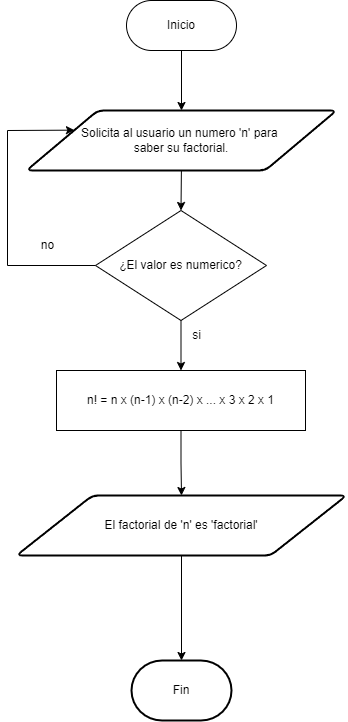

The diagram above was exported from draw.io. Its source (the exported page's mxGraphModel, read from the mxfile embedded in the PNG):
<mxGraphModel dx="614" dy="791" grid="1" gridSize="10" guides="1" tooltips="1" connect="1" arrows="1" fold="1" page="1" pageScale="1" pageWidth="827" pageHeight="1169" math="0" shadow="0">
  <root>
    <mxCell id="0" />
    <mxCell id="1" parent="0" />
    <mxCell id="cEv6p5RQIxt_MfBJI4zs-2" value="Inicio" style="rounded=1;whiteSpace=wrap;html=1;arcSize=50;" parent="1" vertex="1">
      <mxGeometry x="359" y="60" width="110" height="50" as="geometry" />
    </mxCell>
    <mxCell id="cEv6p5RQIxt_MfBJI4zs-4" value="" style="endArrow=classic;html=1;rounded=0;entryX=0.5;entryY=0;entryDx=0;entryDy=0;exitX=0.5;exitY=1;exitDx=0;exitDy=0;entryPerimeter=0;" parent="1" source="cEv6p5RQIxt_MfBJI4zs-2" target="cEv6p5RQIxt_MfBJI4zs-10" edge="1">
      <mxGeometry width="50" height="50" relative="1" as="geometry">
        <mxPoint x="390" y="230" as="sourcePoint" />
        <mxPoint x="414" y="160" as="targetPoint" />
      </mxGeometry>
    </mxCell>
    <mxCell id="cEv6p5RQIxt_MfBJI4zs-13" value="" style="edgeStyle=orthogonalEdgeStyle;rounded=0;orthogonalLoop=1;jettySize=auto;html=1;" parent="1" source="cEv6p5RQIxt_MfBJI4zs-5" target="cEv6p5RQIxt_MfBJI4zs-12" edge="1">
      <mxGeometry relative="1" as="geometry" />
    </mxCell>
    <mxCell id="cEv6p5RQIxt_MfBJI4zs-5" value="¿El valor es numerico?" style="rhombus;whiteSpace=wrap;html=1;" parent="1" vertex="1">
      <mxGeometry x="328" y="270" width="171" height="110" as="geometry" />
    </mxCell>
    <mxCell id="cEv6p5RQIxt_MfBJI4zs-6" value="" style="endArrow=classic;html=1;rounded=0;exitX=0;exitY=0.5;exitDx=0;exitDy=0;entryX=0;entryY=0.25;entryDx=0;entryDy=0;" parent="1" source="cEv6p5RQIxt_MfBJI4zs-5" target="cEv6p5RQIxt_MfBJI4zs-10" edge="1">
      <mxGeometry width="50" height="50" relative="1" as="geometry">
        <mxPoint x="390" y="420" as="sourcePoint" />
        <mxPoint x="440" y="370" as="targetPoint" />
        <Array as="points">
          <mxPoint x="240" y="325" />
          <mxPoint x="240" y="190" />
        </Array>
      </mxGeometry>
    </mxCell>
    <mxCell id="cEv6p5RQIxt_MfBJI4zs-7" value="no" style="text;html=1;align=center;verticalAlign=middle;resizable=0;points=[];autosize=1;strokeColor=none;fillColor=none;" parent="1" vertex="1">
      <mxGeometry x="260" y="290" width="40" height="30" as="geometry" />
    </mxCell>
    <mxCell id="cEv6p5RQIxt_MfBJI4zs-8" value="" style="endArrow=classic;html=1;rounded=0;entryX=0.5;entryY=0;entryDx=0;entryDy=0;exitX=0.5;exitY=1;exitDx=0;exitDy=0;" parent="1" target="cEv6p5RQIxt_MfBJI4zs-5" edge="1">
      <mxGeometry width="50" height="50" relative="1" as="geometry">
        <mxPoint x="414" y="220" as="sourcePoint" />
        <mxPoint x="440" y="370" as="targetPoint" />
      </mxGeometry>
    </mxCell>
    <mxCell id="cEv6p5RQIxt_MfBJI4zs-10" value="Solicita al usuario un numero 'n' para&amp;nbsp;&lt;br&gt;saber su factorial." style="shape=parallelogram;html=1;strokeWidth=2;perimeter=parallelogramPerimeter;whiteSpace=wrap;rounded=1;arcSize=12;size=0.23;" parent="1" vertex="1">
      <mxGeometry x="259" y="170" width="310" height="60" as="geometry" />
    </mxCell>
    <mxCell id="cEv6p5RQIxt_MfBJI4zs-25" value="" style="edgeStyle=orthogonalEdgeStyle;rounded=0;orthogonalLoop=1;jettySize=auto;html=1;fontSize=12;" parent="1" source="cEv6p5RQIxt_MfBJI4zs-12" target="cEv6p5RQIxt_MfBJI4zs-24" edge="1">
      <mxGeometry relative="1" as="geometry" />
    </mxCell>
    <mxCell id="cEv6p5RQIxt_MfBJI4zs-12" value="n! = n x (n-1) x (n-2) x ... x 3 x 2 x 1" style="whiteSpace=wrap;html=1;" parent="1" vertex="1">
      <mxGeometry x="289" y="430" width="249" height="60" as="geometry" />
    </mxCell>
    <mxCell id="cEv6p5RQIxt_MfBJI4zs-14" value="si" style="text;html=1;align=center;verticalAlign=middle;resizable=0;points=[];autosize=1;strokeColor=none;fillColor=none;" parent="1" vertex="1">
      <mxGeometry x="414" y="380" width="30" height="30" as="geometry" />
    </mxCell>
    <mxCell id="cEv6p5RQIxt_MfBJI4zs-19" value="" style="edgeStyle=orthogonalEdgeStyle;rounded=0;orthogonalLoop=1;jettySize=auto;html=1;exitX=0.5;exitY=1;exitDx=0;exitDy=0;" parent="1" source="cEv6p5RQIxt_MfBJI4zs-24" target="cEv6p5RQIxt_MfBJI4zs-18" edge="1">
      <mxGeometry relative="1" as="geometry">
        <mxPoint x="414" y="660" as="sourcePoint" />
      </mxGeometry>
    </mxCell>
    <mxCell id="cEv6p5RQIxt_MfBJI4zs-18" value="Fin" style="strokeWidth=2;html=1;shape=mxgraph.flowchart.terminator;whiteSpace=wrap;" parent="1" vertex="1">
      <mxGeometry x="364" y="720" width="100" height="60" as="geometry" />
    </mxCell>
    <mxCell id="cEv6p5RQIxt_MfBJI4zs-24" value="&lt;div style=&quot;&quot;&gt;El factorial de 'n' es 'factorial'&lt;/div&gt;" style="shape=parallelogram;html=1;strokeWidth=2;perimeter=parallelogramPerimeter;whiteSpace=wrap;rounded=1;arcSize=12;size=0.23;align=center;" parent="1" vertex="1">
      <mxGeometry x="249" y="555" width="330" height="60" as="geometry" />
    </mxCell>
  </root>
</mxGraphModel>